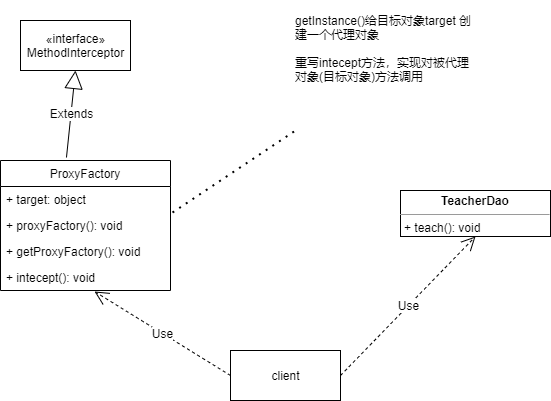

The diagram above was exported from draw.io. Its source (the exported page's mxGraphModel, read from the mxfile embedded in the PNG):
<mxGraphModel dx="1291" dy="690" grid="1" gridSize="10" guides="1" tooltips="1" connect="1" arrows="1" fold="1" page="1" pageScale="1" pageWidth="3300" pageHeight="4681" math="0" shadow="0">
  <root>
    <mxCell id="0" />
    <mxCell id="1" parent="0" />
    <mxCell id="HdKKT5mRUQFj1K55gW7L-2" value="«interface»&lt;br&gt;MethodInterceptor" style="html=1;" vertex="1" parent="1">
      <mxGeometry x="180" y="190" width="110" height="50" as="geometry" />
    </mxCell>
    <mxCell id="HdKKT5mRUQFj1K55gW7L-3" value="ProxyFactory" style="swimlane;fontStyle=0;childLayout=stackLayout;horizontal=1;startSize=26;fillColor=none;horizontalStack=0;resizeParent=1;resizeParentMax=0;resizeLast=0;collapsible=1;marginBottom=0;" vertex="1" parent="1">
      <mxGeometry x="160" y="330" width="170" height="130" as="geometry" />
    </mxCell>
    <mxCell id="HdKKT5mRUQFj1K55gW7L-4" value="+ target: object" style="text;strokeColor=none;fillColor=none;align=left;verticalAlign=top;spacingLeft=4;spacingRight=4;overflow=hidden;rotatable=0;points=[[0,0.5],[1,0.5]];portConstraint=eastwest;" vertex="1" parent="HdKKT5mRUQFj1K55gW7L-3">
      <mxGeometry y="26" width="170" height="26" as="geometry" />
    </mxCell>
    <mxCell id="HdKKT5mRUQFj1K55gW7L-5" value="+ proxyFactory(): void" style="text;strokeColor=none;fillColor=none;align=left;verticalAlign=top;spacingLeft=4;spacingRight=4;overflow=hidden;rotatable=0;points=[[0,0.5],[1,0.5]];portConstraint=eastwest;" vertex="1" parent="HdKKT5mRUQFj1K55gW7L-3">
      <mxGeometry y="52" width="170" height="26" as="geometry" />
    </mxCell>
    <mxCell id="HdKKT5mRUQFj1K55gW7L-7" value="+ getProxyFactory(): void" style="text;strokeColor=none;fillColor=none;align=left;verticalAlign=top;spacingLeft=4;spacingRight=4;overflow=hidden;rotatable=0;points=[[0,0.5],[1,0.5]];portConstraint=eastwest;" vertex="1" parent="HdKKT5mRUQFj1K55gW7L-3">
      <mxGeometry y="78" width="170" height="26" as="geometry" />
    </mxCell>
    <mxCell id="HdKKT5mRUQFj1K55gW7L-8" value="+ intecept(): void" style="text;strokeColor=none;fillColor=none;align=left;verticalAlign=top;spacingLeft=4;spacingRight=4;overflow=hidden;rotatable=0;points=[[0,0.5],[1,0.5]];portConstraint=eastwest;" vertex="1" parent="HdKKT5mRUQFj1K55gW7L-3">
      <mxGeometry y="104" width="170" height="26" as="geometry" />
    </mxCell>
    <mxCell id="HdKKT5mRUQFj1K55gW7L-9" value="&lt;p style=&quot;margin: 0px ; margin-top: 4px ; text-align: center&quot;&gt;&lt;b&gt;TeacherDao&lt;/b&gt;&lt;/p&gt;&lt;hr size=&quot;1&quot;&gt;&lt;p style=&quot;margin: 0px ; margin-left: 4px&quot;&gt;&lt;/p&gt;&lt;p style=&quot;margin: 0px ; margin-left: 4px&quot;&gt;+ teach(): void&lt;/p&gt;" style="verticalAlign=top;align=left;overflow=fill;fontSize=12;fontFamily=Helvetica;html=1;" vertex="1" parent="1">
      <mxGeometry x="560" y="360" width="150" height="46" as="geometry" />
    </mxCell>
    <mxCell id="HdKKT5mRUQFj1K55gW7L-10" value="client" style="html=1;" vertex="1" parent="1">
      <mxGeometry x="390" y="520" width="110" height="50" as="geometry" />
    </mxCell>
    <mxCell id="HdKKT5mRUQFj1K55gW7L-11" value="Use" style="endArrow=open;endSize=12;dashed=1;html=1;entryX=0.553;entryY=1.038;entryDx=0;entryDy=0;entryPerimeter=0;exitX=0;exitY=0.5;exitDx=0;exitDy=0;" edge="1" parent="1" source="HdKKT5mRUQFj1K55gW7L-10" target="HdKKT5mRUQFj1K55gW7L-8">
      <mxGeometry width="160" relative="1" as="geometry">
        <mxPoint x="210" y="540" as="sourcePoint" />
        <mxPoint x="370" y="540" as="targetPoint" />
      </mxGeometry>
    </mxCell>
    <mxCell id="HdKKT5mRUQFj1K55gW7L-12" value="Use" style="endArrow=open;endSize=12;dashed=1;html=1;exitX=1;exitY=0.5;exitDx=0;exitDy=0;entryX=0.5;entryY=1;entryDx=0;entryDy=0;" edge="1" parent="1" source="HdKKT5mRUQFj1K55gW7L-10" target="HdKKT5mRUQFj1K55gW7L-9">
      <mxGeometry width="160" relative="1" as="geometry">
        <mxPoint x="530" y="490" as="sourcePoint" />
        <mxPoint x="690" y="490" as="targetPoint" />
      </mxGeometry>
    </mxCell>
    <mxCell id="HdKKT5mRUQFj1K55gW7L-13" value="Extends" style="endArrow=block;endSize=16;endFill=0;html=1;exitX=0.388;exitY=-0.023;exitDx=0;exitDy=0;exitPerimeter=0;entryX=0.5;entryY=1;entryDx=0;entryDy=0;" edge="1" parent="1" source="HdKKT5mRUQFj1K55gW7L-3" target="HdKKT5mRUQFj1K55gW7L-2">
      <mxGeometry width="160" relative="1" as="geometry">
        <mxPoint x="320" y="240" as="sourcePoint" />
        <mxPoint x="480" y="240" as="targetPoint" />
      </mxGeometry>
    </mxCell>
    <mxCell id="HdKKT5mRUQFj1K55gW7L-14" value="&lt;br&gt;getInstance()给目标对象target 创建一个代理对象&lt;br&gt;&lt;br&gt;重写intecept方法，实现对被代理对象(目标对象)方法调用" style="text;html=1;strokeColor=none;fillColor=none;spacing=5;spacingTop=-20;whiteSpace=wrap;overflow=hidden;rounded=0;" vertex="1" parent="1">
      <mxGeometry x="450" y="180" width="190" height="120" as="geometry" />
    </mxCell>
    <mxCell id="HdKKT5mRUQFj1K55gW7L-15" value="" style="endArrow=none;dashed=1;html=1;dashPattern=1 3;strokeWidth=2;exitX=1.012;exitY=0;exitDx=0;exitDy=0;exitPerimeter=0;" edge="1" parent="1" source="HdKKT5mRUQFj1K55gW7L-5" target="HdKKT5mRUQFj1K55gW7L-14">
      <mxGeometry width="50" height="50" relative="1" as="geometry">
        <mxPoint x="400" y="340" as="sourcePoint" />
        <mxPoint x="450" y="290" as="targetPoint" />
      </mxGeometry>
    </mxCell>
  </root>
</mxGraphModel>